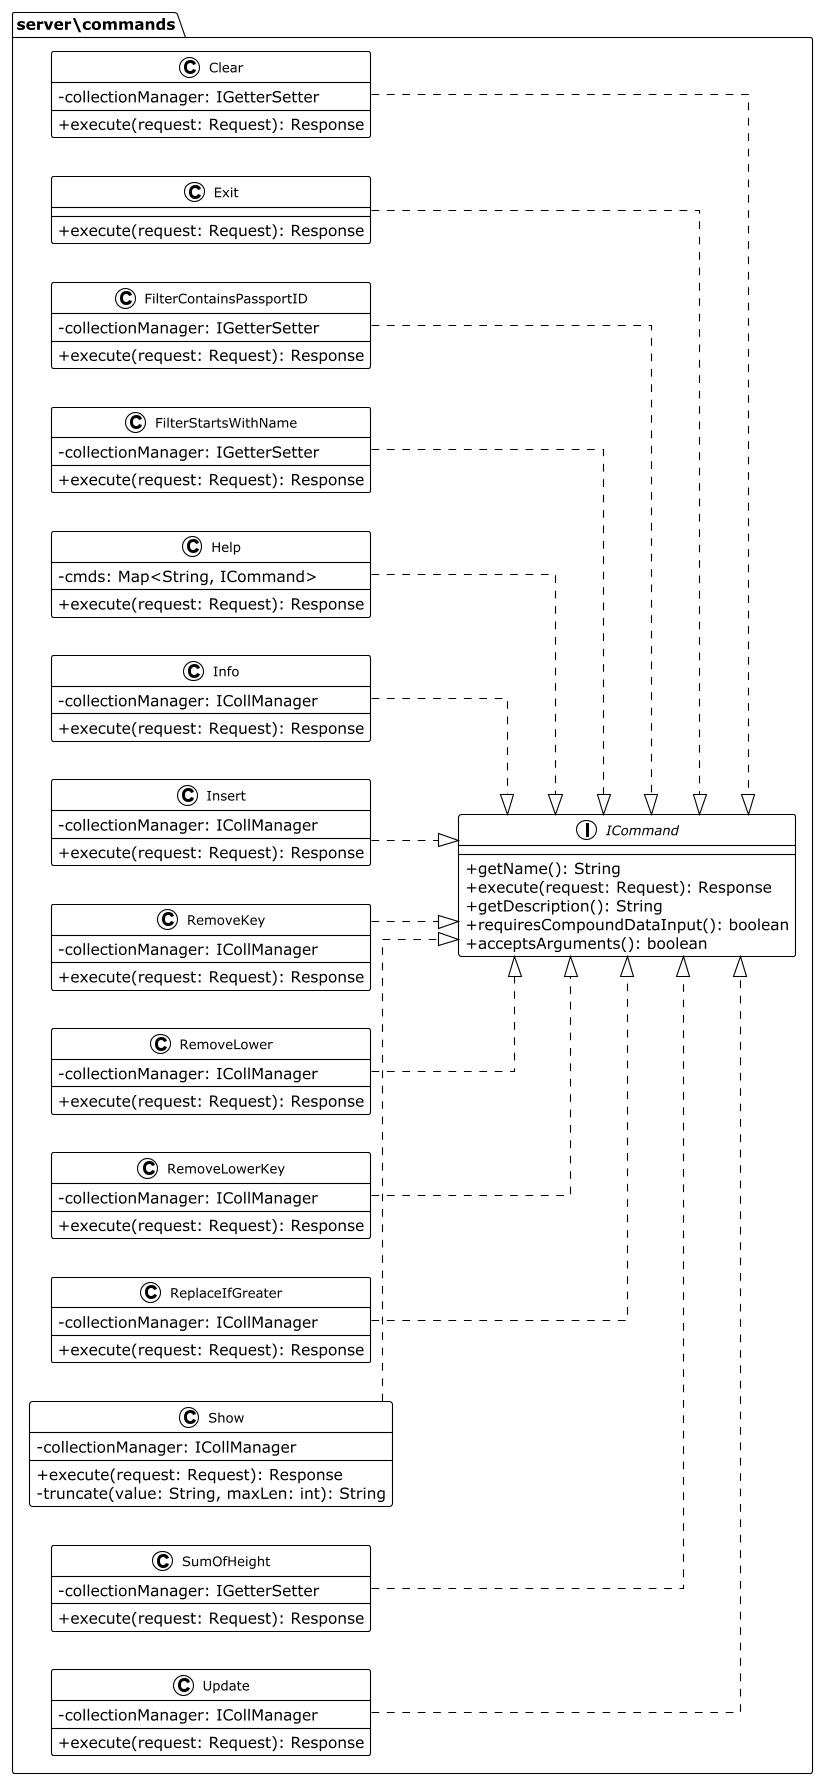

The diagram above was rendered by PlantUML. Its source (embedded in the PNG):
@startuml
!theme plain
skinparam classAttributeIconSize 0
skinparam classFontSize 12
skinparam arrowFontSize 10
skinparam linetype ortho
left to right direction

package server\commands {

    interface ICommand {
        +getName(): String
        +execute(request: Request): Response
        +getDescription(): String
        +requiresCompoundDataInput(): boolean
        +acceptsArguments(): boolean
    }

    class Clear {
        -collectionManager: IGetterSetter
        +execute(request: Request): Response
    }
    class Exit {
        +execute(request: Request): Response
    }
    class FilterContainsPassportID {
        -collectionManager: IGetterSetter
        +execute(request: Request): Response
    }
    class FilterStartsWithName {
        -collectionManager: IGetterSetter
        +execute(request: Request): Response
    }
    class Help {
        -cmds: Map<String, ICommand>
        +execute(request: Request): Response
    }
    class Info {
        -collectionManager: ICollManager
        +execute(request: Request): Response
    }
    class Insert {
        -collectionManager: ICollManager
        +execute(request: Request): Response
    }
    class RemoveKey {
        -collectionManager: ICollManager
        +execute(request: Request): Response
    }
    class RemoveLower {
        -collectionManager: ICollManager
        +execute(request: Request): Response
    }
    class RemoveLowerKey {
        -collectionManager: ICollManager
        +execute(request: Request): Response
    }
    class ReplaceIfGreater {
        -collectionManager: ICollManager
        +execute(request: Request): Response
    }
    class Show {
        -collectionManager: ICollManager
        +execute(request: Request): Response
        -truncate(value: String, maxLen: int): String
    }
    class SumOfHeight {
        -collectionManager: IGetterSetter
        +execute(request: Request): Response
    }
    class Update {
        -collectionManager: ICollManager
        +execute(request: Request): Response
    }

    Clear ..|> ICommand
    Exit ..|> ICommand
    FilterContainsPassportID ..|> ICommand
    FilterStartsWithName ..|> ICommand
    Help ..|> ICommand
    Info ..|> ICommand
    Insert ..|> ICommand
    RemoveKey ..|> ICommand
    RemoveLower ..|> ICommand
    RemoveLowerKey ..|> ICommand
    ReplaceIfGreater ..|> ICommand
    Show ..|> ICommand
    SumOfHeight ..|> ICommand
    Update ..|> ICommand
}
@enduml